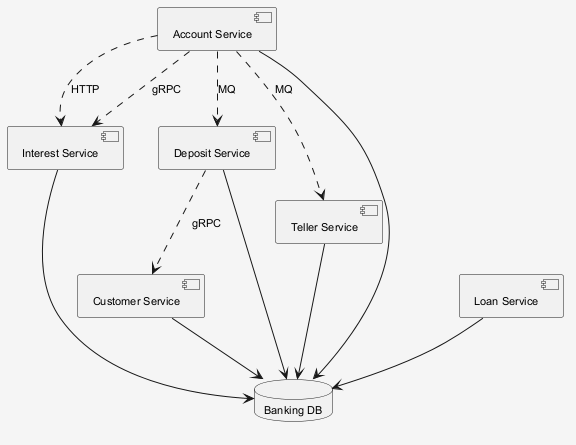

The diagram above was rendered by PlantUML. Its source (embedded in the PNG):
@startuml
skinparam shadowing false
skinparam backgroundColor #F5F5F5
skinparam defaultFontSize 11
component "Customer Service" as C_CustomerService
component "Interest Service" as C_InterestService
component "Account Service" as C_AccountService
component "Loan Service" as C_LoanService
component "Deposit Service" as C_DepositService
component "Teller Service" as C_TellerService
database "Banking DB" as DB_banking
C_CustomerService --> DB_banking
C_InterestService --> DB_banking
C_AccountService --> DB_banking
C_LoanService --> DB_banking
C_DepositService --> DB_banking
C_TellerService --> DB_banking
C_AccountService ..> C_DepositService : MQ
C_AccountService ..> C_InterestService : HTTP
C_AccountService ..> C_TellerService : MQ
C_DepositService ..> C_CustomerService : gRPC
C_AccountService ..> C_InterestService : gRPC
@enduml